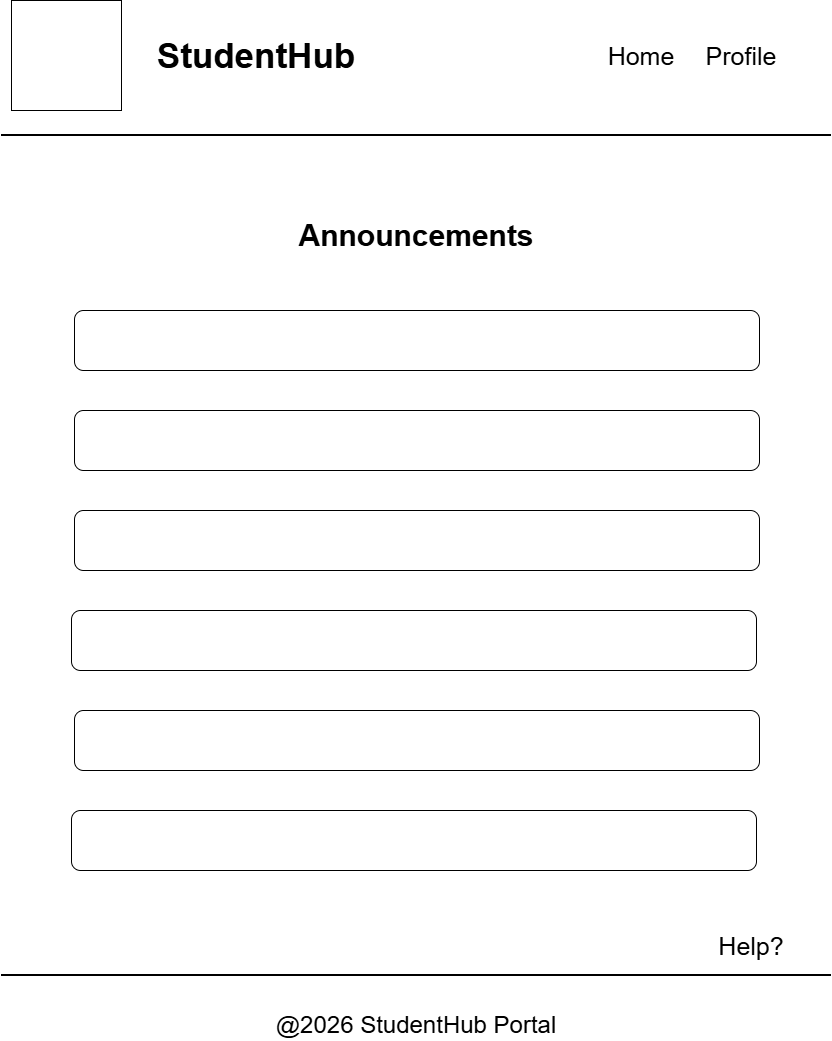

The diagram above was exported from draw.io. Its source (the exported page's mxGraphModel, read from the mxfile embedded in the PNG):
<mxGraphModel dx="774" dy="459" grid="0" gridSize="10" guides="1" tooltips="1" connect="1" arrows="1" fold="1" page="1" pageScale="1" pageWidth="850" pageHeight="1100" math="0" shadow="0">
  <root>
    <mxCell id="0" />
    <mxCell id="1" parent="0" />
    <mxCell id="npjUnB-3zKgCcp1R_Kv5-1" parent="1" style="whiteSpace=wrap;html=1;aspect=fixed;" value="" vertex="1">
      <mxGeometry height="110" width="110" x="20" y="20" as="geometry" />
    </mxCell>
    <mxCell id="npjUnB-3zKgCcp1R_Kv5-2" parent="1" style="line;strokeWidth=2;html=1;" value="" vertex="1">
      <mxGeometry height="10" width="830" x="10" y="150" as="geometry" />
    </mxCell>
    <mxCell id="EDegc43c8pYgdITbYdtr-1" parent="1" style="text;html=1;whiteSpace=wrap;strokeColor=none;fillColor=none;align=center;verticalAlign=middle;rounded=0;" value="&lt;font style=&quot;font-size: 35px;&quot;&gt;&lt;b style=&quot;&quot;&gt;StudentHub&lt;/b&gt;&lt;/font&gt;" vertex="1">
      <mxGeometry height="30" width="350" x="90" y="60" as="geometry" />
    </mxCell>
    <mxCell id="4RrvD2m598m7N2rwF7lJ-1" parent="1" style="text;html=1;whiteSpace=wrap;strokeColor=none;fillColor=none;align=center;verticalAlign=middle;rounded=0;" value="&lt;font style=&quot;font-size: 25px;&quot;&gt;Home&lt;/font&gt;" vertex="1">
      <mxGeometry height="30" width="60" x="620" y="60" as="geometry" />
    </mxCell>
    <mxCell id="pPHlTXd7BjUSt4EdWJiV-1" parent="1" style="text;html=1;whiteSpace=wrap;strokeColor=none;fillColor=none;align=center;verticalAlign=middle;rounded=0;" value="&lt;font style=&quot;font-size: 25px;&quot;&gt;Profile&lt;/font&gt;" vertex="1">
      <mxGeometry height="30" width="60" x="720" y="60" as="geometry" />
    </mxCell>
    <mxCell id="bfFzGDc0crfCrQpA6FJ1-1" parent="1" style="line;strokeWidth=2;html=1;" value="" vertex="1">
      <mxGeometry height="10" width="830" x="10" y="990" as="geometry" />
    </mxCell>
    <mxCell id="mg5yeL7DrF82vgR9vM5h-1" parent="1" style="text;html=1;whiteSpace=wrap;strokeColor=none;fillColor=none;align=center;verticalAlign=middle;rounded=0;" value="&lt;font style=&quot;font-size: 24px;&quot;&gt;@2026 StudentHub Portal&lt;/font&gt;" vertex="1">
      <mxGeometry height="30" width="460" x="195" y="1030" as="geometry" />
    </mxCell>
    <mxCell id="mg5yeL7DrF82vgR9vM5h-2" parent="1" style="text;html=1;whiteSpace=wrap;strokeColor=none;fillColor=none;align=center;verticalAlign=middle;rounded=0;" value="&lt;font style=&quot;font-size: 30px;&quot;&gt;&lt;b&gt;Announcements&lt;/b&gt;&lt;/font&gt;" vertex="1">
      <mxGeometry height="30" width="280" x="285" y="240" as="geometry" />
    </mxCell>
    <mxCell id="2-wPQXY11N93cA_wPvD7-2" parent="1" style="rounded=1;whiteSpace=wrap;html=1;" value="" vertex="1">
      <mxGeometry height="60" width="685" x="83" y="330" as="geometry" />
    </mxCell>
    <mxCell id="2-wPQXY11N93cA_wPvD7-3" parent="1" style="rounded=1;whiteSpace=wrap;html=1;" value="" vertex="1">
      <mxGeometry height="60" width="685" x="83" y="430" as="geometry" />
    </mxCell>
    <mxCell id="2-wPQXY11N93cA_wPvD7-4" parent="1" style="rounded=1;whiteSpace=wrap;html=1;" value="" vertex="1">
      <mxGeometry height="60" width="685" x="83" y="530" as="geometry" />
    </mxCell>
    <mxCell id="2-wPQXY11N93cA_wPvD7-5" parent="1" style="rounded=1;whiteSpace=wrap;html=1;" value="" vertex="1">
      <mxGeometry height="60" width="685" x="80" y="630" as="geometry" />
    </mxCell>
    <mxCell id="2-wPQXY11N93cA_wPvD7-6" parent="1" style="rounded=1;whiteSpace=wrap;html=1;" value="" vertex="1">
      <mxGeometry height="60" width="685" x="83" y="730" as="geometry" />
    </mxCell>
    <mxCell id="2-wPQXY11N93cA_wPvD7-7" parent="1" style="rounded=1;whiteSpace=wrap;html=1;" value="" vertex="1">
      <mxGeometry height="60" width="685" x="80" y="830" as="geometry" />
    </mxCell>
    <mxCell id="smsKPaefh1MZeaGig52l-1" parent="1" style="text;html=1;whiteSpace=wrap;strokeColor=none;fillColor=none;align=center;verticalAlign=middle;rounded=0;" value="&lt;font style=&quot;font-size: 25px;&quot;&gt;Help?&lt;/font&gt;" vertex="1">
      <mxGeometry height="30" width="60" x="730" y="950" as="geometry" />
    </mxCell>
  </root>
</mxGraphModel>